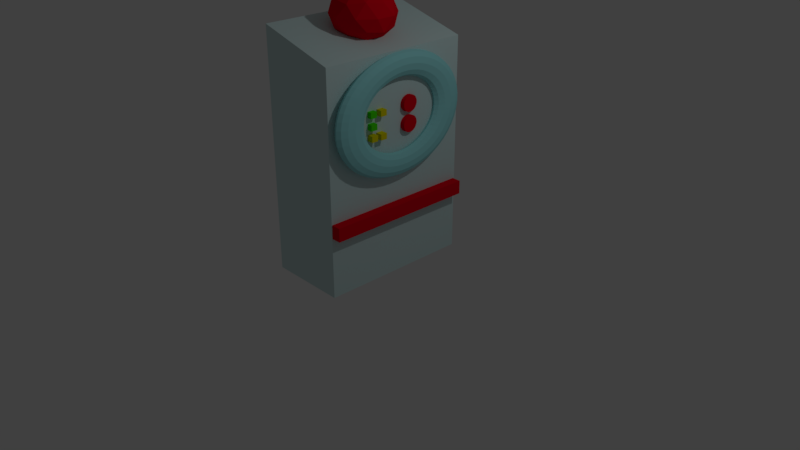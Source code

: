 # Source: ScienceTerminal.blend  (saved by Blender 2.78.0; exported with 4.5.12 LTS)
import bpy
from mathutils import Matrix  # noqa: F401  (used for matrix-valued properties, if any)

bpy.ops.wm.read_factory_settings(use_empty=True)
scene = bpy.context.scene
scene.name = 'Scene'

# ---- collections
col_collection_1 = bpy.data.collections.new('Collection 1'); scene.collection.children.link(col_collection_1)

# ---- materials (node trees are filled in below, after node groups)
mat_material = bpy.data.materials.new('Material')
mat_material.alpha_threshold = 0.0
mat_material.use_transparent_shadow = False
mat_material.roughness = 0.5
mat_material.line_color = (0.0, 0.0, 0.0, 1.0)
mat_steelbox = bpy.data.materials.new('SteelBox')
mat_steelbox.alpha_threshold = 0.0
mat_steelbox.use_transparent_shadow = False
mat_steelbox.diffuse_color = (0.6203, 0.8, 0.8, 1.0)
mat_steelbox.roughness = 0.5
mat_tech = bpy.data.materials.new('Tech')
mat_tech.alpha_threshold = 0.0
mat_tech.use_transparent_shadow = False
mat_tech.diffuse_color = (0.3232, 0.7771, 0.8, 1.0)
mat_tech.roughness = 0.5
mat_button1 = bpy.data.materials.new('Button1')
mat_button1.alpha_threshold = 0.0
mat_button1.use_transparent_shadow = False
mat_button1.diffuse_color = (0.06218, 0.8, 0.0, 1.0)
mat_button1.roughness = 0.5
mat_button2 = bpy.data.materials.new('Button2')
mat_button2.alpha_threshold = 0.0
mat_button2.use_transparent_shadow = False
mat_button2.diffuse_color = (0.8, 0.7042, 0.0, 1.0)
mat_button2.roughness = 0.5
mat_bulb = bpy.data.materials.new('Bulb')
mat_bulb.alpha_threshold = 0.0
mat_bulb.use_transparent_shadow = False
mat_bulb.diffuse_color = (0.8, 0.0, 0.01231, 1.0)
mat_bulb.roughness = 0.5

# ---- material node trees

# ---- world
world_world = bpy.data.worlds.new('World'); scene.world = world_world
world_world.color = (0.05088, 0.05088, 0.05088)
world_world.use_sun_shadow = False
world_world.sun_shadow_jitter_overblur = 0.0
world_world.cycles.sampling_method = 'MANUAL'

# ---- cameras
cam_camera = bpy.data.cameras.new('Camera')
cam_camera.clip_end = 100.0
cam_camera.lens = 35.0
cam_camera.sensor_width = 32.0
cam_camera.sensor_height = 18.0
cam_camera.ortho_scale = 7.314
cam_camera.dof.focus_distance = 0.0
cam_camera.dof.aperture_fstop = 128.0

# ---- lights
light_lamp = bpy.data.lights.new('Lamp', 'POINT')
light_lamp.transmission_factor = 0.0
light_lamp.cutoff_distance = 30.0
light_lamp.energy = 100.0
light_lamp.shadow_buffer_clip_start = 1.001
light_lamp.shadow_soft_size = 0.1
light_lamp.shadow_maximum_resolution = 0.006
light_lamp.use_absolute_resolution = True

# ---- meshes
me_cube = bpy.data.meshes.new('Cube')
me_cube.from_pydata([(1.094, 0.4241, -0.04194), (1.169, 0.4246, -0.0289), (1.226, 0.4021, 0.004982), (1.248, 0.3626, 0.05062), (1.231, 0.3166, 0.09579), (1.179, 0.2766, 0.1284), (1.105, 0.2532, 0.1397), (1.03, 0.2527, 0.1266), (0.9737, 0.2752, 0.09275), (0.951, 0.3147, 0.04711), (0.9681, 0.3607, 0.001942), (1.021, 0.4007, -0.03065), (1.083, 0.5355, -0.009478), (1.158, 0.533, 0.002695), (1.216, 0.5023, 0.0342), (1.24, 0.4517, 0.07659), (1.223, 0.3946, 0.1185), (1.172, 0.3464, 0.1487), (1.099, 0.32, 0.1591), (1.023, 0.3225, 0.147), (0.9658, 0.3532, 0.1155), (0.942, 0.4038, 0.07308), (0.9581, 0.4609, 0.03116), (1.01, 0.5091, 0.0009401), (1.072, 0.6376, 0.0302), (1.148, 0.6324, 0.04131), (1.206, 0.5943, 0.0699), (1.231, 0.5334, 0.1083), (1.216, 0.4661, 0.1463), (1.165, 0.4104, 0.1736), (1.092, 0.3813, 0.183), (1.017, 0.3865, 0.1718), (0.9585, 0.4247, 0.1432), (0.9336, 0.4856, 0.1048), (0.9486, 0.5529, 0.06687), (0.9994, 0.6085, 0.03955), (1.063, 0.7288, 0.07641), (1.139, 0.7212, 0.08628), (1.198, 0.6763, 0.1115), (1.223, 0.6063, 0.1453), (1.209, 0.5299, 0.1786), (1.159, 0.4676, 0.2026), (1.086, 0.436, 0.2107), (1.011, 0.4437, 0.2008), (0.9517, 0.4885, 0.1756), (0.9259, 0.5585, 0.1418), (0.9399, 0.6349, 0.1085), (0.99, 0.6973, 0.08452), (1.054, 0.8075, 0.1284), (1.13, 0.7977, 0.1368), (1.19, 0.7471, 0.1583), (1.216, 0.6693, 0.1869), (1.203, 0.585, 0.215), (1.154, 0.5169, 0.2351), (1.081, 0.4832, 0.2418), (1.005, 0.493, 0.2334), (0.9457, 0.5436, 0.212), (0.919, 0.6215, 0.1833), (0.9321, 0.7057, 0.1552), (0.9816, 0.7738, 0.1351), (1.047, 0.8723, 0.1852), (1.123, 0.8608, 0.1921), (1.183, 0.8055, 0.2094), (1.21, 0.7211, 0.2323), (1.198, 0.6304, 0.2548), (1.149, 0.5575, 0.2707), (1.077, 0.5221, 0.2759), (1.0, 0.5336, 0.269), (0.9404, 0.5889, 0.2517), (0.913, 0.6733, 0.2288), (0.9254, 0.764, 0.2063), (0.9743, 0.8369, 0.1904), (1.04, 0.9221, 0.2459), (1.117, 0.9093, 0.2512), (1.177, 0.8503, 0.264), (1.206, 0.761, 0.2809), (1.194, 0.6652, 0.2972), (1.145, 0.5887, 0.3088), (1.073, 0.552, 0.3123), (0.9965, 0.5648, 0.307), (0.9361, 0.6238, 0.2942), (0.908, 0.7131, 0.2773), (0.9198, 0.8089, 0.261), (0.9683, 0.8854, 0.2494), (1.036, 0.9561, 0.3094), (1.112, 0.9423, 0.313), (1.173, 0.8809, 0.3212), (1.202, 0.7881, 0.3317), (1.19, 0.689, 0.3417), (1.142, 0.61, 0.3486), (1.07, 0.5724, 0.3505), (0.9935, 0.5861, 0.3468), (0.9327, 0.6476, 0.3387), (0.9042, 0.7403, 0.3282), (0.9155, 0.8395, 0.3181), (0.9636, 0.9184, 0.3113), (1.032, 0.9737, 0.3747), (1.109, 0.9595, 0.3766), (1.17, 0.8967, 0.3799), (1.199, 0.8022, 0.3839), (1.188, 0.7013, 0.3874), (1.14, 0.6211, 0.3895), (1.068, 0.5829, 0.3896), (0.9914, 0.5971, 0.3878), (0.9304, 0.6599, 0.3844), (0.9015, 0.7544, 0.3804), (0.9125, 0.8553, 0.3769), (0.9604, 0.9355, 0.3748), (1.031, 0.9745, 0.4406), (1.107, 0.9603, 0.4407), (1.169, 0.8975, 0.4393), (1.198, 0.8029, 0.4367), (1.187, 0.7019, 0.4336), (1.139, 0.6216, 0.4308), (1.067, 0.5834, 0.4292), (0.9903, 0.5977, 0.4291), (0.9291, 0.6605, 0.4305), (0.9001, 0.7551, 0.4331), (0.9109, 0.8561, 0.4362), (0.9586, 0.9364, 0.439), (1.03, 0.9587, 0.5061), (1.107, 0.9448, 0.5044), (1.168, 0.8832, 0.4982), (1.197, 0.7902, 0.489), (1.187, 0.6908, 0.4794), (1.139, 0.6116, 0.4719), (1.067, 0.5739, 0.4685), (0.9901, 0.5877, 0.4701), (0.929, 0.6494, 0.4763), (0.8999, 0.7424, 0.4855), (0.9106, 0.8418, 0.4951), (0.9584, 0.9209, 0.5027), (1.032, 0.9263, 0.5699), (1.108, 0.9134, 0.5665), (1.169, 0.8541, 0.5556), (1.198, 0.7643, 0.5401), (1.188, 0.6682, 0.5241), (1.14, 0.5914, 0.5119), (1.068, 0.5545, 0.5068), (0.991, 0.5675, 0.5101), (0.9299, 0.6268, 0.521), (0.9009, 0.7165, 0.5366), (0.9118, 0.8127, 0.5526), (0.9597, 0.8895, 0.5648), (1.035, 0.8781, 0.631), (1.111, 0.8664, 0.626), (1.172, 0.8107, 0.6106), (1.201, 0.7257, 0.589), (1.19, 0.6344, 0.5669), (1.142, 0.5612, 0.5502), (1.069, 0.5256, 0.5434), (0.9928, 0.5372, 0.5484), (0.9319, 0.593, 0.5638), (0.9032, 0.6779, 0.5855), (0.9144, 0.7693, 0.6076), (0.9625, 0.8425, 0.6243), (1.039, 0.8148, 0.6884), (1.115, 0.8048, 0.6819), (1.176, 0.7537, 0.6623), (1.204, 0.6751, 0.6349), (1.193, 0.5901, 0.607), (1.144, 0.5215, 0.5862), (1.072, 0.4876, 0.5779), (0.9955, 0.4976, 0.5844), (0.935, 0.5487, 0.604), (0.9067, 0.6273, 0.6314), (0.9184, 0.7123, 0.6593), (0.9667, 0.7809, 0.6801), (1.045, 0.7375, 0.7411), (1.121, 0.7296, 0.7331), (1.181, 0.6841, 0.7097), (1.209, 0.6133, 0.677), (1.197, 0.536, 0.6439), (1.148, 0.473, 0.6192), (1.076, 0.4412, 0.6095), (0.9991, 0.4491, 0.6174), (0.939, 0.4946, 0.6409), (0.9114, 0.5654, 0.6735), (0.9236, 0.6427, 0.7067), (0.9724, 0.7057, 0.7314), (1.052, 0.6475, 0.7881), (1.128, 0.642, 0.7789), (1.188, 0.6031, 0.752), (1.215, 0.5413, 0.7147), (1.202, 0.473, 0.6768), (1.152, 0.4166, 0.6486), (1.08, 0.3872, 0.6377), (1.004, 0.3927, 0.6469), (0.944, 0.4316, 0.6738), (0.9171, 0.4935, 0.7111), (0.93, 0.5617, 0.749), (0.9793, 0.6181, 0.7772), (1.06, 0.5464, 0.8287), (1.136, 0.5436, 0.8184), (1.195, 0.5121, 0.7886), (1.221, 0.4604, 0.7471), (1.207, 0.4022, 0.7052), (1.158, 0.3532, 0.6741), (1.085, 0.3266, 0.6621), (1.009, 0.3293, 0.6723), (0.9498, 0.3608, 0.7022), (0.9237, 0.4126, 0.7436), (0.9375, 0.4707, 0.7855), (0.9874, 0.5197, 0.8167), (1.069, 0.4359, 0.8622), (1.145, 0.4361, 0.851), (1.204, 0.4127, 0.8187), (1.229, 0.372, 0.7739), (1.214, 0.3249, 0.7287), (1.163, 0.284, 0.6951), (1.09, 0.2602, 0.6821), (1.015, 0.2601, 0.6933), (0.9564, 0.2834, 0.7256), (0.9312, 0.3241, 0.7704), (0.9459, 0.3713, 0.8156), (0.9965, 0.4121, 0.8492), (1.08, 0.3178, 0.8879), (1.155, 0.3212, 0.8761), (1.213, 0.3064, 0.8419), (1.237, 0.2775, 0.7945), (1.221, 0.2422, 0.7467), (1.17, 0.21, 0.7112), (1.097, 0.1894, 0.6976), (1.021, 0.1861, 0.7095), (0.9636, 0.2008, 0.7437), (0.9394, 0.2297, 0.791), (0.9552, 0.265, 0.8388), (1.007, 0.2973, 0.8743), (1.091, 0.1943, 0.9056), (1.166, 0.201, 0.8932), (1.223, 0.1953, 0.8577), (1.246, 0.1787, 0.8086), (1.229, 0.1558, 0.759), (1.177, 0.1326, 0.7223), (1.103, 0.1153, 0.7082), (1.028, 0.1087, 0.7205), (0.9713, 0.1144, 0.756), (0.9482, 0.1309, 0.8051), (0.9651, 0.1539, 0.8547), (1.017, 0.1771, 0.8915), (1.102, 0.06741, 0.9147), (1.177, 0.07747, 0.9022), (1.233, 0.08106, 0.866), (1.255, 0.0772, 0.816), (1.237, 0.06694, 0.7655), (1.184, 0.05302, 0.728), (1.11, 0.03917, 0.7137), (1.035, 0.02911, 0.7263), (0.9794, 0.02553, 0.7624), (0.9575, 0.02938, 0.8125), (0.9754, 0.03965, 0.863), (1.028, 0.05357, 0.9004), (1.114, -0.0607, 0.9153), (1.189, -0.0472, 0.9027), (1.244, -0.03424, 0.8665), (1.264, -0.02529, 0.8164), (1.245, -0.02274, 0.7659), (1.191, -0.02728, 0.7284), (1.117, -0.03769, 0.714), (1.043, -0.05119, 0.7266), (0.9877, -0.06415, 0.7628), (0.967, -0.0731, 0.8129), (0.9861, -0.07565, 0.8635), (1.04, -0.07111, 0.901), (1.126, -0.1878, 0.9073), (1.2, -0.1709, 0.8949), (1.255, -0.1487, 0.8593), (1.274, -0.127, 0.81), (1.254, -0.1117, 0.7603), (1.199, -0.107, 0.7234), (1.124, -0.114, 0.7092), (1.05, -0.1309, 0.7216), (0.9961, -0.1531, 0.7572), (0.9765, -0.1748, 0.8065), (0.9969, -0.1901, 0.8563), (1.052, -0.1948, 0.8932), (1.138, -0.3118, 0.8908), (1.212, -0.2916, 0.8788), (1.265, -0.2602, 0.8444), (1.284, -0.2262, 0.7968), (1.262, -0.1985, 0.7487), (1.206, -0.1847, 0.713), (1.132, -0.1883, 0.6993), (1.058, -0.2086, 0.7113), (1.004, -0.2399, 0.7457), (0.9861, -0.274, 0.7933), (1.008, -0.3016, 0.8414), (1.063, -0.3155, 0.8771), (1.15, -0.4305, 0.8661), (1.223, -0.4071, 0.8548), (1.276, -0.367, 0.8222), (1.293, -0.3211, 0.7771), (1.27, -0.2816, 0.7314), (1.214, -0.2591, 0.6975), (1.139, -0.2596, 0.6845), (1.065, -0.283, 0.6958), (1.013, -0.323, 0.7284), (0.9954, -0.3689, 0.7735), (1.018, -0.4085, 0.8192), (1.075, -0.431, 0.8531), (1.161, -0.5419, 0.8336), (1.234, -0.5155, 0.8232), (1.286, -0.4673, 0.793), (1.302, -0.4102, 0.7511), (1.278, -0.3595, 0.7087), (1.221, -0.3289, 0.6772), (1.145, -0.3264, 0.665), (1.072, -0.3528, 0.6754), (1.02, -0.401, 0.7057), (1.004, -0.458, 0.7476), (1.028, -0.5087, 0.79), (1.085, -0.5394, 0.8215), (1.171, -0.644, 0.794), (1.244, -0.6149, 0.7846), (1.295, -0.5592, 0.7573), (1.31, -0.4919, 0.7193), (1.285, -0.4311, 0.6809), (1.227, -0.3929, 0.6523), (1.152, -0.3877, 0.6412), (1.079, -0.4168, 0.6506), (1.028, -0.4725, 0.6779), (1.013, -0.5398, 0.7158), (1.038, -0.6006, 0.7543), (1.096, -0.6388, 0.7829), (1.181, -0.7352, 0.7478), (1.254, -0.7036, 0.7396), (1.304, -0.6413, 0.7157), (1.318, -0.5649, 0.6824), (1.292, -0.4949, 0.6486), (1.233, -0.4501, 0.6234), (1.157, -0.4424, 0.6135), (1.085, -0.474, 0.6216), (1.034, -0.5363, 0.6455), (1.02, -0.6127, 0.6789), (1.046, -0.6827, 0.7127), (1.105, -0.7275, 0.7379), (1.19, -0.8139, 0.6958), (1.262, -0.7802, 0.6891), (1.312, -0.7121, 0.669), (1.325, -0.6278, 0.6408), (1.298, -0.55, 0.6122), (1.239, -0.4994, 0.5908), (1.163, -0.4896, 0.5823), (1.09, -0.5233, 0.589), (1.041, -0.5914, 0.6092), (1.027, -0.6756, 0.6373), (1.054, -0.7535, 0.6659), (1.114, -0.8041, 0.6873), (1.197, -0.8787, 0.639), (1.27, -0.8433, 0.6338), (1.318, -0.7704, 0.6178), (1.331, -0.6797, 0.5954), (1.303, -0.5953, 0.5724), (1.243, -0.54, 0.5552), (1.167, -0.5285, 0.5482), (1.095, -0.5639, 0.5534), (1.046, -0.6367, 0.5694), (1.033, -0.7275, 0.5919), (1.061, -0.8118, 0.6148), (1.121, -0.8672, 0.632), (1.203, -0.9285, 0.5783), (1.276, -0.8917, 0.5747), (1.324, -0.8153, 0.5632), (1.336, -0.7195, 0.5468), (1.308, -0.6302, 0.53), (1.247, -0.5712, 0.5171), (1.171, -0.5584, 0.5118), (1.099, -0.5951, 0.5154), (1.05, -0.6716, 0.5269), (1.038, -0.7673, 0.5433), (1.066, -0.8567, 0.5602), (1.127, -0.9156, 0.573), (1.208, -0.9625, 0.5148), (1.28, -0.9248, 0.5129), (1.328, -0.8458, 0.506), (1.34, -0.7467, 0.496), (1.311, -0.654, 0.4855), (1.25, -0.5925, 0.4773), (1.174, -0.5788, 0.4737), (1.102, -0.6164, 0.4756), (1.053, -0.6954, 0.4824), (1.042, -0.7945, 0.4925), (1.071, -0.8872, 0.503), (1.132, -0.9487, 0.5111), (1.212, -0.98, 0.4495), (1.284, -0.9419, 0.4494), (1.331, -0.8617, 0.4473), (1.342, -0.7608, 0.4438), (1.313, -0.6663, 0.4398), (1.252, -0.6035, 0.4364), (1.176, -0.5893, 0.4345), (1.104, -0.6274, 0.4346), (1.056, -0.7077, 0.4367), (1.045, -0.8086, 0.4402), (1.074, -0.9031, 0.4442), (1.135, -0.9658, 0.4476), (1.213, -0.9809, 0.3836), (1.285, -0.9427, 0.3852), (1.333, -0.8624, 0.3879), (1.344, -0.7614, 0.391), (1.315, -0.6669, 0.3936), (1.254, -0.6041, 0.3951), (1.177, -0.5898, 0.395), (1.105, -0.628, 0.3933), (1.057, -0.7083, 0.3906), (1.046, -0.8093, 0.3875), (1.075, -0.9038, 0.3849), (1.136, -0.9667, 0.3834), (1.214, -0.965, 0.3181), (1.285, -0.9273, 0.3215), (1.333, -0.8481, 0.329), (1.344, -0.7488, 0.3387), (1.315, -0.6558, 0.3478), (1.254, -0.5941, 0.3541), (1.177, -0.5803, 0.3557), (1.105, -0.618, 0.3523), (1.057, -0.6972, 0.3448), (1.046, -0.7966, 0.3351), (1.076, -0.8895, 0.326), (1.137, -0.9512, 0.3197), (1.212, -0.9327, 0.2543), (1.284, -0.8958, 0.2594), (1.332, -0.819, 0.2716), (1.343, -0.7229, 0.2876), (1.314, -0.6331, 0.3031), (1.253, -0.5738, 0.314), (1.176, -0.5609, 0.3174), (1.104, -0.5978, 0.3123), (1.056, -0.6745, 0.3001), (1.045, -0.7707, 0.2841), (1.074, -0.8605, 0.2685), (1.135, -0.9197, 0.2576), (1.209, -0.8845, 0.1931), (1.281, -0.8489, 0.1999), (1.329, -0.7756, 0.2166), (1.341, -0.6843, 0.2387), (1.312, -0.5994, 0.2603), (1.251, -0.5436, 0.2757), (1.174, -0.532, 0.2807), (1.102, -0.5675, 0.274), (1.054, -0.6408, 0.2573), (1.043, -0.7321, 0.2352), (1.072, -0.817, 0.2135), (1.133, -0.8728, 0.1981), (1.205, -0.8212, 0.1357), (1.277, -0.7873, 0.144), (1.325, -0.7187, 0.1649), (1.337, -0.6337, 0.1928), (1.309, -0.5551, 0.2202), (1.248, -0.5039, 0.2398), (1.172, -0.494, 0.2463), (1.1, -0.5278, 0.238), (1.051, -0.5965, 0.2171), (1.04, -0.6815, 0.1893), (1.068, -0.7601, 0.1619), (1.128, -0.8112, 0.1423), (1.199, -0.7438, 0.08309), (1.271, -0.712, 0.09278), (1.32, -0.6491, 0.1175), (1.332, -0.5718, 0.1506), (1.305, -0.5009, 0.1833), (1.245, -0.4555, 0.2067), (1.168, -0.4476, 0.2147), (1.096, -0.4794, 0.205), (1.047, -0.5424, 0.1803), (1.035, -0.6196, 0.1471), (1.063, -0.6905, 0.1145), (1.123, -0.736, 0.09103), (1.192, -0.6539, 0.03606), (1.265, -0.6245, 0.04701), (1.314, -0.5681, 0.07518), (1.327, -0.4998, 0.113), (1.3, -0.438, 0.1504), (1.24, -0.3991, 0.1773), (1.164, -0.3936, 0.1865), (1.092, -0.423, 0.1755), (1.042, -0.4794, 0.1473), (1.029, -0.5476, 0.1095), (1.056, -0.6095, 0.07214), (1.116, -0.6484, 0.04526), (1.184, -0.5528, -0.004539), (1.256, -0.5261, 0.007501), (1.306, -0.4771, 0.03864), (1.32, -0.4189, 0.08054), (1.294, -0.3672, 0.122), (1.235, -0.3357, 0.1518), (1.159, -0.3329, 0.1621), (1.086, -0.3596, 0.1501), (1.036, -0.4086, 0.1189), (1.023, -0.4667, 0.07703), (1.049, -0.5185, 0.0356), (1.108, -0.55, 0.005747), (1.174, -0.4422, -0.03801), (1.247, -0.4185, -0.02507), (1.298, -0.3776, 0.00852), (1.313, -0.3305, 0.05376), (1.287, -0.2898, 0.09854), (1.229, -0.2664, 0.1308), (1.153, -0.2666, 0.142), (1.08, -0.2903, 0.1291), (1.03, -0.3312, 0.0955), (1.015, -0.3783, 0.05025), (1.04, -0.419, 0.005481), (1.099, -0.4424, -0.02683), (1.164, -0.3242, -0.06378), (1.237, -0.3037, -0.05015), (1.289, -0.2714, -0.01467), (1.304, -0.2361, 0.03315), (1.28, -0.2072, 0.0805), (1.223, -0.1924, 0.1147), (1.147, -0.1958, 0.1266), (1.074, -0.2164, 0.1129), (1.023, -0.2486, 0.07746), (1.007, -0.2839, 0.02964), (1.031, -0.3128, -0.01771), (1.089, -0.3276, -0.0519), (1.153, -0.2007, -0.0814), (1.227, -0.1834, -0.0673), (1.279, -0.1602, -0.03053), (1.296, -0.1373, 0.01905), (1.273, -0.1207, 0.06816), (1.216, -0.115, 0.1036), (1.141, -0.1217, 0.116), (1.067, -0.1389, 0.1019), (1.015, -0.1621, 0.06512), (0.9981, -0.1851, 0.01554), (1.021, -0.2016, -0.03357), (1.078, -0.2073, -0.06906), (1.142, -0.07378, -0.09058), (1.215, -0.05994, -0.07624), (1.268, -0.04602, -0.0388), (1.286, -0.03576, 0.0117), (1.265, -0.0319, 0.06173), (1.209, -0.03548, 0.09789), (1.134, -0.04554, 0.1105), (1.06, -0.05939, 0.09614), (1.007, -0.07331, 0.0587), (0.9889, -0.08357, 0.008194), (1.011, -0.08743, -0.04184), (1.067, -0.08384, -0.07799), (1.13, 0.05433, -0.09117), (1.204, 0.06474, -0.0768), (1.258, 0.06928, -0.03932), (1.277, 0.06673, 0.01124), (1.256, 0.05778, 0.06133), (1.201, 0.04482, 0.09753), (1.127, 0.03132, 0.1101), (1.052, 0.02091, 0.09577), (0.9986, 0.01637, 0.05829), (0.9794, 0.01892, 0.007729), (1.0, 0.02787, -0.04236), (1.055, 0.04083, -0.07856), (1.118, 0.1815, -0.08314), (1.192, 0.1885, -0.06899), (1.247, 0.1837, -0.03209), (1.267, 0.1684, 0.01766), (1.248, 0.1468, 0.06695), (1.194, 0.1245, 0.1026), (1.119, 0.1076, 0.115), (1.045, 0.1006, 0.1008), (0.9902, 0.1054, 0.06391), (0.9698, 0.1206, 0.01415), (0.9893, 0.1423, -0.03513), (1.043, 0.1646, -0.07074), (1.106, 0.3054, -0.06663), (1.181, 0.3091, -0.05293), (1.236, 0.2953, -0.01724), (1.258, 0.2676, 0.03086), (1.239, 0.2335, 0.0785), (1.186, 0.2022, 0.1129), (1.112, 0.182, 0.1249), (1.037, 0.1783, 0.1111), (0.9818, 0.1921, 0.07546), (0.9603, 0.2198, 0.02735), (0.9786, 0.2539, -0.02028), (1.032, 0.2852, -0.05468), (1.0, 1.0, -1.0), (1.0, -1.0, -1.0), (-1.0, -1.0, -1.0), (-1.0, 1.0, -1.0), (1.0, 1.0, 0.9144), (1.0, -1.0, 0.9144), (-1.0, -1.0, 1.108), (-1.0, 1.0, 1.108), (0.9443, -0.4353, 0.4415), (0.9443, -0.4353, 0.4917), (0.9443, -0.3483, 0.4415), (0.9443, -0.3483, 0.4917), (1.113, -0.4353, 0.4415), (1.113, -0.4353, 0.4917), (1.113, -0.3483, 0.4415), (1.113, -0.3483, 0.4917), (0.9535, -0.4343, 0.3429), (0.9535, -0.4343, 0.3931), (0.9535, -0.3474, 0.3429), (0.9535, -0.3474, 0.3931), (1.123, -0.4343, 0.3429), (1.123, -0.4343, 0.3931), (1.123, -0.3474, 0.3429), (1.123, -0.3474, 0.3931), (0.9802, -0.4362, 0.2526), (0.9802, -0.4362, 0.3028), (0.9802, -0.3492, 0.2526), (0.9802, -0.3492, 0.3028), (1.149, -0.4362, 0.2526), (1.149, -0.4362, 0.3028), (1.149, -0.3492, 0.2526), (1.149, -0.3492, 0.3028), (0.9961, -0.3093, 0.2515), (0.9961, -0.3093, 0.3017), (0.9961, -0.2223, 0.2515), (0.9961, -0.2223, 0.3017), (1.165, -0.3093, 0.2515), (1.165, -0.3093, 0.3017), (1.165, -0.2223, 0.2515), (1.165, -0.2223, 0.3017), (0.9765, -0.3003, 0.4409), (0.9765, -0.3003, 0.4911), (0.9765, -0.2134, 0.4409), (0.9765, -0.2134, 0.4911), (1.146, -0.3003, 0.4409), (1.146, -0.3003, 0.4911), (1.146, -0.2134, 0.4409), (1.146, -0.2134, 0.4911), (0.02201, -0.03345, 0.9249), (0.5909, -0.2422, 1.051), (-0.1953, -0.3712, 1.051), (-0.6812, -0.03345, 1.051), (-0.1953, 0.3043, 1.051), (0.5909, 0.1753, 1.051), (0.2393, -0.3712, 1.255), (-0.5469, -0.2422, 1.255), (-0.5469, 0.1753, 1.255), (0.2393, 0.3043, 1.255), (0.7252, -0.03345, 1.255), (0.02201, -0.03345, 1.382), (-0.1057, -0.2319, 0.959), (0.3564, -0.1561, 0.959), (0.2287, -0.3546, 1.033), (0.6908, -0.03345, 1.033), (0.3564, 0.08923, 0.959), (-0.3913, -0.03345, 0.959), (-0.519, -0.2319, 1.033), (-0.1057, 0.165, 0.959), (-0.519, 0.1651, 1.033), (0.2287, 0.2877, 1.033), (0.7697, -0.1561, 1.153), (0.7697, 0.08923, 1.153), (0.02201, -0.4304, 1.153), (0.4841, -0.3546, 1.153), (-0.7257, -0.1561, 1.153), (-0.4401, -0.3546, 1.153), (-0.4401, 0.2877, 1.153), (-0.7257, 0.08923, 1.153), (0.4841, 0.2877, 1.153), (0.02201, 0.3635, 1.153), (0.5631, -0.2319, 1.273), (-0.1847, -0.3546, 1.273), (-0.6468, -0.03345, 1.273), (-0.1847, 0.2877, 1.273), (0.5631, 0.1651, 1.273), (0.1497, -0.2319, 1.347), (0.4353, -0.03345, 1.347), (-0.3124, -0.1561, 1.347), (-0.3124, 0.08923, 1.347), (0.1497, 0.165, 1.347), (1.088, 0.1828, 0.4003), (0.9439, 0.176, 0.4003), (0.9478, 0.1744, 0.2316), (1.092, 0.1813, 0.2316), (0.9517, 0.1528, 0.2329), (1.096, 0.1597, 0.2329), (0.9555, 0.132, 0.2369), (1.099, 0.1389, 0.2369), (0.959, 0.1129, 0.2434), (1.103, 0.1197, 0.2434), (0.962, 0.09606, 0.2521), (1.106, 0.1029, 0.2521), (0.9645, 0.08228, 0.2628), (1.108, 0.08915, 0.2628), (0.9663, 0.07204, 0.2749), (1.11, 0.07891, 0.2749), (0.9675, 0.06573, 0.2881), (1.111, 0.0726, 0.2881), (0.9679, 0.0636, 0.3017), (1.112, 0.07047, 0.3018), (0.9675, 0.06573, 0.3154), (1.111, 0.0726, 0.3154), (0.9663, 0.07204, 0.3286), (1.11, 0.07891, 0.3286), (0.9645, 0.08228, 0.3407), (1.108, 0.08915, 0.3407), (0.962, 0.09606, 0.3514), (1.106, 0.1029, 0.3514), (0.959, 0.1129, 0.3601), (1.103, 0.1197, 0.3601), (0.9555, 0.132, 0.3666), (1.099, 0.1389, 0.3666), (0.9517, 0.1528, 0.3706), (1.096, 0.1597, 0.3706), (0.9478, 0.1744, 0.3719), (1.092, 0.1813, 0.3719), (0.9439, 0.1961, 0.3706), (1.088, 0.2029, 0.3706), (0.9401, 0.2168, 0.3666), (1.084, 0.2237, 0.3666), (0.9367, 0.236, 0.3601), (1.081, 0.2429, 0.3601), (0.9336, 0.2528, 0.3514), (1.077, 0.2597, 0.3514), (0.9312, 0.2666, 0.3407), (1.075, 0.2735, 0.3407), (0.9293, 0.2768, 0.3286), (1.073, 0.2837, 0.3286), (0.9282, 0.2831, 0.3154), (1.072, 0.29, 0.3154), (0.9278, 0.2853, 0.3017), (1.072, 0.2921, 0.3018), (0.9282, 0.2831, 0.2881), (1.072, 0.29, 0.2881), (0.9293, 0.2768, 0.2749), (1.073, 0.2837, 0.2749), (0.9312, 0.2666, 0.2628), (1.075, 0.2735, 0.2628), (0.9336, 0.2528, 0.2521), (1.077, 0.2597, 0.2521), (0.9367, 0.236, 0.2434), (1.081, 0.2429, 0.2434), (0.9402, 0.2168, 0.2369), (1.084, 0.2237, 0.2369), (0.9439, 0.1961, 0.2329), (1.088, 0.2029, 0.2329), (0.9478, 0.1543, 0.4016), (1.092, 0.1612, 0.4016), (0.9516, 0.1335, 0.4056), (1.095, 0.1404, 0.4056), (0.9551, 0.1144, 0.4121), (1.099, 0.1213, 0.4121), (0.9581, 0.09759, 0.4208), (1.102, 0.1045, 0.4208), (0.9606, 0.0838, 0.4314), (1.104, 0.09067, 0.4314), (0.9624, 0.07356, 0.4436), (1.106, 0.08043, 0.4436), (0.9636, 0.06725, 0.4567), (1.107, 0.07412, 0.4567), (0.964, 0.06512, 0.4704), (1.108, 0.07199, 0.4704), (0.9636, 0.06725, 0.4841), (1.107, 0.07412, 0.4841), (0.9624, 0.07356, 0.4973), (1.106, 0.08043, 0.4973), (0.9606, 0.0838, 0.5094), (1.104, 0.09067, 0.5094), (0.9581, 0.09758, 0.52), (1.102, 0.1045, 0.52), (0.955, 0.1144, 0.5288), (1.099, 0.1213, 0.5288), (0.9516, 0.1335, 0.5352), (1.095, 0.1404, 0.5352), (0.9478, 0.1543, 0.5392), (1.092, 0.1612, 0.5392), (0.9439, 0.176, 0.5406), (1.088, 0.1828, 0.5406), (0.94, 0.1976, 0.5392), (1.084, 0.2044, 0.5392), (0.9362, 0.2184, 0.5352), (1.08, 0.2252, 0.5352), (0.9328, 0.2375, 0.5288), (1.077, 0.2444, 0.5288), (0.9297, 0.2543, 0.52), (1.074, 0.2612, 0.52), (0.9272, 0.2681, 0.5094), (1.071, 0.275, 0.5094), (0.9254, 0.2783, 0.4973), (1.069, 0.2852, 0.4973), (0.9242, 0.2847, 0.4841), (1.068, 0.2915, 0.4841), (0.9239, 0.2868, 0.4704), (1.068, 0.2937, 0.4704), (0.9243, 0.2847, 0.4567), (1.068, 0.2915, 0.4567), (0.9254, 0.2783, 0.4436), (1.069, 0.2852, 0.4436), (0.9272, 0.2681, 0.4314), (1.071, 0.275, 0.4314), (0.9297, 0.2543, 0.4208), (1.074, 0.2612, 0.4208), (0.9328, 0.2375, 0.4121), (1.077, 0.2444, 0.4121), (0.9362, 0.2184, 0.4056), (1.08, 0.2252, 0.4056), (0.94, 0.1976, 0.4016), (1.084, 0.2044, 0.4016), (0.965, -0.9936, -0.4635), (0.965, -0.9936, -0.3442), (0.965, 0.9791, -0.4635), (0.965, 0.9791, -0.3442), (1.236, -0.9936, -0.4635), (1.236, -0.9936, -0.3442), (1.236, 0.9791, -0.4635), (1.236, 0.9791, -0.3442)], [], [(0, 12, 13, 1), (1, 13, 14, 2), (2, 14, 15, 3), (3, 15, 16, 4), (4, 16, 17, 5), (5, 17, 18, 6), (6, 18, 19, 7), (7, 19, 20, 8), (8, 20, 21, 9), (9, 21, 22, 10), (10, 22, 23, 11), (0, 11, 23, 12), (12, 24, 25, 13), (13, 25, 26, 14), (14, 26, 27, 15), (15, 27, 28, 16), (16, 28, 29, 17), (17, 29, 30, 18), (18, 30, 31, 19), (19, 31, 32, 20), (20, 32, 33, 21), (21, 33, 34, 22), (22, 34, 35, 23), (23, 35, 24, 12), (24, 36, 37, 25), (25, 37, 38, 26), (26, 38, 39, 27), (27, 39, 40, 28), (28, 40, 41, 29), (29, 41, 42, 30), (30, 42, 43, 31), (31, 43, 44, 32), (32, 44, 45, 33), (33, 45, 46, 34), (34, 46, 47, 35), (35, 47, 36, 24), (36, 48, 49, 37), (37, 49, 50, 38), (38, 50, 51, 39), (39, 51, 52, 40), (40, 52, 53, 41), (41, 53, 54, 42), (42, 54, 55, 43), (43, 55, 56, 44), (44, 56, 57, 45), (45, 57, 58, 46), (46, 58, 59, 47), (47, 59, 48, 36), (48, 60, 61, 49), (49, 61, 62, 50), (50, 62, 63, 51), (51, 63, 64, 52), (52, 64, 65, 53), (53, 65, 66, 54), (54, 66, 67, 55), (55, 67, 68, 56), (56, 68, 69, 57), (57, 69, 70, 58), (58, 70, 71, 59), (59, 71, 60, 48), (60, 72, 73, 61), (61, 73, 74, 62), (62, 74, 75, 63), (63, 75, 76, 64), (64, 76, 77, 65), (65, 77, 78, 66), (66, 78, 79, 67), (67, 79, 80, 68), (68, 80, 81, 69), (69, 81, 82, 70), (70, 82, 83, 71), (71, 83, 72, 60), (72, 84, 85, 73), (73, 85, 86, 74), (74, 86, 87, 75), (75, 87, 88, 76), (76, 88, 89, 77), (77, 89, 90, 78), (78, 90, 91, 79), (79, 91, 92, 80), (80, 92, 93, 81), (81, 93, 94, 82), (82, 94, 95, 83), (83, 95, 84, 72), (84, 96, 97, 85), (85, 97, 98, 86), (86, 98, 99, 87), (87, 99, 100, 88), (88, 100, 101, 89), (89, 101, 102, 90), (90, 102, 103, 91), (91, 103, 104, 92), (92, 104, 105, 93), (93, 105, 106, 94), (94, 106, 107, 95), (95, 107, 96, 84), (96, 108, 109, 97), (97, 109, 110, 98), (98, 110, 111, 99), (99, 111, 112, 100), (100, 112, 113, 101), (101, 113, 114, 102), (102, 114, 115, 103), (103, 115, 116, 104), (104, 116, 117, 105), (105, 117, 118, 106), (106, 118, 119, 107), (107, 119, 108, 96), (108, 120, 121, 109), (109, 121, 122, 110), (110, 122, 123, 111), (111, 123, 124, 112), (112, 124, 125, 113), (113, 125, 126, 114), (114, 126, 127, 115), (115, 127, 128, 116), (116, 128, 129, 117), (117, 129, 130, 118), (118, 130, 131, 119), (119, 131, 120, 108), (120, 132, 133, 121), (121, 133, 134, 122), (122, 134, 135, 123), (123, 135, 136, 124), (124, 136, 137, 125), (125, 137, 138, 126), (126, 138, 139, 127), (127, 139, 140, 128), (128, 140, 141, 129), (129, 141, 142, 130), (130, 142, 143, 131), (131, 143, 132, 120), (132, 144, 145, 133), (133, 145, 146, 134), (134, 146, 147, 135), (135, 147, 148, 136), (136, 148, 149, 137), (137, 149, 150, 138), (138, 150, 151, 139), (139, 151, 152, 140), (140, 152, 153, 141), (141, 153, 154, 142), (142, 154, 155, 143), (143, 155, 144, 132), (144, 156, 157, 145), (145, 157, 158, 146), (146, 158, 159, 147), (147, 159, 160, 148), (148, 160, 161, 149), (149, 161, 162, 150), (150, 162, 163, 151), (151, 163, 164, 152), (152, 164, 165, 153), (153, 165, 166, 154), (154, 166, 167, 155), (155, 167, 156, 144), (156, 168, 169, 157), (157, 169, 170, 158), (158, 170, 171, 159), (159, 171, 172, 160), (160, 172, 173, 161), (161, 173, 174, 162), (162, 174, 175, 163), (163, 175, 176, 164), (164, 176, 177, 165), (165, 177, 178, 166), (166, 178, 179, 167), (167, 179, 168, 156), (168, 180, 181, 169), (169, 181, 182, 170), (170, 182, 183, 171), (171, 183, 184, 172), (172, 184, 185, 173), (173, 185, 186, 174), (174, 186, 187, 175), (175, 187, 188, 176), (176, 188, 189, 177), (177, 189, 190, 178), (178, 190, 191, 179), (179, 191, 180, 168), (180, 192, 193, 181), (181, 193, 194, 182), (182, 194, 195, 183), (183, 195, 196, 184), (184, 196, 197, 185), (185, 197, 198, 186), (186, 198, 199, 187), (187, 199, 200, 188), (188, 200, 201, 189), (189, 201, 202, 190), (190, 202, 203, 191), (191, 203, 192, 180), (192, 204, 205, 193), (193, 205, 206, 194), (194, 206, 207, 195), (195, 207, 208, 196), (196, 208, 209, 197), (197, 209, 210, 198), (198, 210, 211, 199), (199, 211, 212, 200), (200, 212, 213, 201), (201, 213, 214, 202), (202, 214, 215, 203), (203, 215, 204, 192), (204, 216, 217, 205), (205, 217, 218, 206), (206, 218, 219, 207), (207, 219, 220, 208), (208, 220, 221, 209), (209, 221, 222, 210), (210, 222, 223, 211), (211, 223, 224, 212), (212, 224, 225, 213), (213, 225, 226, 214), (214, 226, 227, 215), (215, 227, 216, 204), (216, 228, 229, 217), (217, 229, 230, 218), (218, 230, 231, 219), (219, 231, 232, 220), (220, 232, 233, 221), (221, 233, 234, 222), (222, 234, 235, 223), (223, 235, 236, 224), (224, 236, 237, 225), (225, 237, 238, 226), (226, 238, 239, 227), (227, 239, 228, 216), (228, 240, 241, 229), (229, 241, 242, 230), (230, 242, 243, 231), (231, 243, 244, 232), (232, 244, 245, 233), (233, 245, 246, 234), (234, 246, 247, 235), (235, 247, 248, 236), (236, 248, 249, 237), (237, 249, 250, 238), (238, 250, 251, 239), (239, 251, 240, 228), (240, 252, 253, 241), (241, 253, 254, 242), (242, 254, 255, 243), (243, 255, 256, 244), (244, 256, 257, 245), (245, 257, 258, 246), (246, 258, 259, 247), (247, 259, 260, 248), (248, 260, 261, 249), (249, 261, 262, 250), (250, 262, 263, 251), (251, 263, 252, 240), (252, 264, 265, 253), (253, 265, 266, 254), (254, 266, 267, 255), (255, 267, 268, 256), (256, 268, 269, 257), (257, 269, 270, 258), (258, 270, 271, 259), (259, 271, 272, 260), (260, 272, 273, 261), (261, 273, 274, 262), (262, 274, 275, 263), (263, 275, 264, 252), (264, 276, 277, 265), (265, 277, 278, 266), (266, 278, 279, 267), (267, 279, 280, 268), (268, 280, 281, 269), (269, 281, 282, 270), (270, 282, 283, 271), (271, 283, 284, 272), (272, 284, 285, 273), (273, 285, 286, 274), (274, 286, 287, 275), (275, 287, 276, 264), (276, 288, 289, 277), (277, 289, 290, 278), (278, 290, 291, 279), (279, 291, 292, 280), (280, 292, 293, 281), (281, 293, 294, 282), (282, 294, 295, 283), (283, 295, 296, 284), (284, 296, 297, 285), (285, 297, 298, 286), (286, 298, 299, 287), (287, 299, 288, 276), (288, 300, 301, 289), (289, 301, 302, 290), (290, 302, 303, 291), (291, 303, 304, 292), (292, 304, 305, 293), (293, 305, 306, 294), (294, 306, 307, 295), (295, 307, 308, 296), (296, 308, 309, 297), (297, 309, 310, 298), (298, 310, 311, 299), (299, 311, 300, 288), (300, 312, 313, 301), (301, 313, 314, 302), (302, 314, 315, 303), (303, 315, 316, 304), (304, 316, 317, 305), (305, 317, 318, 306), (306, 318, 319, 307), (307, 319, 320, 308), (308, 320, 321, 309), (309, 321, 322, 310), (310, 322, 323, 311), (311, 323, 312, 300), (312, 324, 325, 313), (313, 325, 326, 314), (314, 326, 327, 315), (315, 327, 328, 316), (316, 328, 329, 317), (317, 329, 330, 318), (318, 330, 331, 319), (319, 331, 332, 320), (320, 332, 333, 321), (321, 333, 334, 322), (322, 334, 335, 323), (323, 335, 324, 312), (324, 336, 337, 325), (325, 337, 338, 326), (326, 338, 339, 327), (327, 339, 340, 328), (328, 340, 341, 329), (329, 341, 342, 330), (330, 342, 343, 331), (331, 343, 344, 332), (332, 344, 345, 333), (333, 345, 346, 334), (334, 346, 347, 335), (335, 347, 336, 324), (336, 348, 349, 337), (337, 349, 350, 338), (338, 350, 351, 339), (339, 351, 352, 340), (340, 352, 353, 341), (341, 353, 354, 342), (342, 354, 355, 343), (343, 355, 356, 344), (344, 356, 357, 345), (345, 357, 358, 346), (346, 358, 359, 347), (347, 359, 348, 336), (348, 360, 361, 349), (349, 361, 362, 350), (350, 362, 363, 351), (351, 363, 364, 352), (352, 364, 365, 353), (353, 365, 366, 354), (354, 366, 367, 355), (355, 367, 368, 356), (356, 368, 369, 357), (357, 369, 370, 358), (358, 370, 371, 359), (359, 371, 360, 348), (360, 372, 373, 361), (361, 373, 374, 362), (362, 374, 375, 363), (363, 375, 376, 364), (364, 376, 377, 365), (365, 377, 378, 366), (366, 378, 379, 367), (367, 379, 380, 368), (368, 380, 381, 369), (369, 381, 382, 370), (370, 382, 383, 371), (371, 383, 372, 360), (372, 384, 385, 373), (373, 385, 386, 374), (374, 386, 387, 375), (375, 387, 388, 376), (376, 388, 389, 377), (377, 389, 390, 378), (378, 390, 391, 379), (379, 391, 392, 380), (380, 392, 393, 381), (381, 393, 394, 382), (382, 394, 395, 383), (383, 395, 384, 372), (384, 396, 397, 385), (385, 397, 398, 386), (386, 398, 399, 387), (387, 399, 400, 388), (388, 400, 401, 389), (389, 401, 402, 390), (390, 402, 403, 391), (391, 403, 404, 392), (392, 404, 405, 393), (393, 405, 406, 394), (394, 406, 407, 395), (395, 407, 396, 384), (396, 408, 409, 397), (397, 409, 410, 398), (398, 410, 411, 399), (399, 411, 412, 400), (400, 412, 413, 401), (401, 413, 414, 402), (402, 414, 415, 403), (403, 415, 416, 404), (404, 416, 417, 405), (405, 417, 418, 406), (406, 418, 419, 407), (407, 419, 408, 396), (408, 420, 421, 409), (409, 421, 422, 410), (410, 422, 423, 411), (411, 423, 424, 412), (412, 424, 425, 413), (413, 425, 426, 414), (414, 426, 427, 415), (415, 427, 428, 416), (416, 428, 429, 417), (417, 429, 430, 418), (418, 430, 431, 419), (419, 431, 420, 408), (420, 432, 433, 421), (421, 433, 434, 422), (422, 434, 435, 423), (423, 435, 436, 424), (424, 436, 437, 425), (425, 437, 438, 426), (426, 438, 439, 427), (427, 439, 440, 428), (428, 440, 441, 429), (429, 441, 442, 430), (430, 442, 443, 431), (431, 443, 432, 420), (432, 444, 445, 433), (433, 445, 446, 434), (434, 446, 447, 435), (435, 447, 448, 436), (436, 448, 449, 437), (437, 449, 450, 438), (438, 450, 451, 439), (439, 451, 452, 440), (440, 452, 453, 441), (441, 453, 454, 442), (442, 454, 455, 443), (443, 455, 444, 432), (444, 456, 457, 445), (445, 457, 458, 446), (446, 458, 459, 447), (447, 459, 460, 448), (448, 460, 461, 449), (449, 461, 462, 450), (450, 462, 463, 451), (451, 463, 464, 452), (452, 464, 465, 453), (453, 465, 466, 454), (454, 466, 467, 455), (455, 467, 456, 444), (456, 468, 469, 457), (457, 469, 470, 458), (458, 470, 471, 459), (459, 471, 472, 460), (460, 472, 473, 461), (461, 473, 474, 462), (462, 474, 475, 463), (463, 475, 476, 464), (464, 476, 477, 465), (465, 477, 478, 466), (466, 478, 479, 467), (467, 479, 468, 456), (468, 480, 481, 469), (469, 481, 482, 470), (470, 482, 483, 471), (471, 483, 484, 472), (472, 484, 485, 473), (473, 485, 486, 474), (474, 486, 487, 475), (475, 487, 488, 476), (476, 488, 489, 477), (477, 489, 490, 478), (478, 490, 491, 479), (479, 491, 480, 468), (480, 492, 493, 481), (481, 493, 494, 482), (482, 494, 495, 483), (483, 495, 496, 484), (484, 496, 497, 485), (485, 497, 498, 486), (486, 498, 499, 487), (487, 499, 500, 488), (488, 500, 501, 489), (489, 501, 502, 490), (490, 502, 503, 491), (491, 503, 492, 480), (492, 504, 505, 493), (493, 505, 506, 494), (494, 506, 507, 495), (495, 507, 508, 496), (496, 508, 509, 497), (497, 509, 510, 498), (498, 510, 511, 499), (499, 511, 512, 500), (500, 512, 513, 501), (501, 513, 514, 502), (502, 514, 515, 503), (503, 515, 504, 492), (504, 516, 517, 505), (505, 517, 518, 506), (506, 518, 519, 507), (507, 519, 520, 508), (508, 520, 521, 509), (509, 521, 522, 510), (510, 522, 523, 511), (511, 523, 524, 512), (512, 524, 525, 513), (513, 525, 526, 514), (514, 526, 527, 515), (515, 527, 516, 504), (516, 528, 529, 517), (517, 529, 530, 518), (518, 530, 531, 519), (519, 531, 532, 520), (520, 532, 533, 521), (521, 533, 534, 522), (522, 534, 535, 523), (523, 535, 536, 524), (524, 536, 537, 525), (525, 537, 538, 526), (526, 538, 539, 527), (527, 539, 528, 516), (528, 540, 541, 529), (529, 541, 542, 530), (530, 542, 543, 531), (531, 543, 544, 532), (532, 544, 545, 533), (533, 545, 546, 534), (534, 546, 547, 535), (535, 547, 548, 536), (536, 548, 549, 537), (537, 549, 550, 538), (538, 550, 551, 539), (539, 551, 540, 528), (540, 552, 553, 541), (541, 553, 554, 542), (542, 554, 555, 543), (543, 555, 556, 544), (544, 556, 557, 545), (545, 557, 558, 546), (546, 558, 559, 547), (547, 559, 560, 548), (548, 560, 561, 549), (549, 561, 562, 550), (550, 562, 563, 551), (551, 563, 552, 540), (552, 564, 565, 553), (553, 565, 566, 554), (554, 566, 567, 555), (555, 567, 568, 556), (556, 568, 569, 557), (557, 569, 570, 558), (558, 570, 571, 559), (559, 571, 572, 560), (560, 572, 573, 561), (561, 573, 574, 562), (562, 574, 575, 563), (563, 575, 564, 552), (564, 0, 1, 565), (565, 1, 2, 566), (566, 2, 3, 567), (567, 3, 4, 568), (568, 4, 5, 569), (569, 5, 6, 570), (570, 6, 7, 571), (571, 7, 8, 572), (572, 8, 9, 573), (573, 9, 10, 574), (574, 10, 11, 575), (575, 11, 0, 564), (576, 577, 578, 579), (580, 583, 582, 581), (576, 580, 581, 577), (577, 581, 582, 578), (578, 582, 583, 579), (580, 576, 579, 583), (584, 585, 587, 586), (586, 587, 591, 590), (590, 591, 589, 588), (588, 589, 585, 584), (586, 590, 588, 584), (591, 587, 585, 589), (592, 593, 595, 594), (594, 595, 599, 598), (598, 599, 597, 596), (596, 597, 593, 592), (594, 598, 596, 592), (599, 595, 593, 597), (600, 601, 603, 602), (602, 603, 607, 606), (606, 607, 605, 604), (604, 605, 601, 600), (602, 606, 604, 600), (607, 603, 601, 605), (608, 609, 611, 610), (610, 611, 615, 614), (614, 615, 613, 612), (612, 613, 609, 608), (610, 614, 612, 608), (615, 611, 609, 613), (616, 617, 619, 618), (618, 619, 623, 622), (622, 623, 621, 620), (620, 621, 617, 616), (618, 622, 620, 616), (623, 619, 617, 621), (624, 637, 636), (625, 637, 639), (624, 636, 641), (624, 641, 643), (624, 643, 640), (625, 639, 646), (626, 638, 648), (627, 642, 650), (628, 644, 652), (629, 645, 654), (625, 646, 649), (626, 648, 651), (627, 650, 653), (628, 652, 655), (629, 654, 647), (630, 656, 661), (631, 657, 663), (632, 658, 664), (633, 659, 665), (634, 660, 662), (662, 665, 635), (662, 660, 665), (660, 633, 665), (665, 664, 635), (665, 659, 664), (659, 632, 664), (664, 663, 635), (664, 658, 663), (658, 631, 663), (663, 661, 635), (663, 657, 661), (657, 630, 661), (661, 662, 635), (661, 656, 662), (656, 634, 662), (647, 660, 634), (647, 654, 660), (654, 633, 660), (655, 659, 633), (655, 652, 659), (652, 632, 659), (653, 658, 632), (653, 650, 658), (650, 631, 658), (651, 657, 631), (651, 648, 657), (648, 630, 657), (649, 656, 630), (649, 646, 656), (646, 634, 656), (654, 655, 633), (654, 645, 655), (645, 628, 655), (652, 653, 632), (652, 644, 653), (644, 627, 653), (650, 651, 631), (650, 642, 651), (642, 626, 651), (648, 649, 630), (648, 638, 649), (638, 625, 649), (646, 647, 634), (646, 639, 647), (639, 629, 647), (640, 645, 629), (640, 643, 645), (643, 628, 645), (643, 644, 628), (643, 641, 644), (641, 627, 644), (641, 642, 627), (641, 636, 642), (636, 626, 642), (639, 640, 629), (639, 637, 640), (637, 624, 640), (636, 638, 626), (636, 637, 638), (637, 625, 638), (733, 666, 793, 791, 789, 787, 785, 783, 781, 779, 777, 775, 773, 771, 769, 767, 765, 763, 761, 759, 757, 755, 753, 751, 749, 747, 745, 743, 741, 739, 737, 735), (668, 669, 671, 670), (788, 789, 791, 790), (670, 671, 673, 672), (786, 787, 789, 788), (672, 673, 675, 674), (784, 785, 787, 786), (674, 675, 677, 676), (782, 783, 785, 784), (676, 677, 679, 678), (780, 781, 783, 782), (678, 679, 681, 680), (778, 779, 781, 780), (680, 681, 683, 682), (776, 777, 779, 778), (682, 683, 685, 684), (774, 775, 777, 776), (684, 685, 687, 686), (772, 773, 775, 774), (686, 687, 689, 688), (770, 771, 773, 772), (688, 689, 691, 690), (768, 769, 771, 770), (690, 691, 693, 692), (766, 767, 769, 768), (692, 693, 695, 694), (764, 765, 767, 766), (694, 695, 697, 696), (762, 763, 765, 764), (696, 697, 699, 698), (760, 761, 763, 762), (698, 699, 701, 700), (758, 759, 761, 760), (700, 701, 703, 702), (756, 757, 759, 758), (702, 703, 705, 704), (754, 755, 757, 756), (704, 705, 707, 706), (752, 753, 755, 754), (706, 707, 709, 708), (750, 751, 753, 752), (708, 709, 711, 710), (748, 749, 751, 750), (710, 711, 713, 712), (801, 797, 795, 799), (746, 747, 749, 748), (712, 713, 715, 714), (796, 800, 798, 794), (744, 745, 747, 746), (714, 715, 717, 716), (798, 799, 795, 794), (742, 743, 745, 744), (716, 717, 719, 718), (800, 801, 799, 798), (740, 741, 743, 742), (718, 719, 721, 720), (796, 797, 801, 800), (738, 739, 741, 740), (720, 721, 723, 722), (794, 795, 797, 796), (736, 737, 739, 738), (722, 723, 725, 724), (667, 732, 734, 736, 738, 740, 742, 744, 746, 748, 750, 752, 754, 756, 758, 760, 762, 764, 766, 768, 770, 772, 774, 776, 778, 780, 782, 784, 786, 788, 790, 792), (734, 735, 737, 736), (724, 725, 727, 726), (792, 793, 666, 667), (732, 733, 735, 734), (726, 727, 729, 728), (671, 669, 731, 729, 727, 725, 723, 721, 719, 717, 715, 713, 711, 709, 707, 705, 703, 701, 699, 697, 695, 693, 691, 689, 687, 685, 683, 681, 679, 677, 675, 673), (667, 666, 733, 732), (728, 729, 731, 730), (790, 791, 793, 792), (730, 731, 669, 668), (668, 670, 672, 674, 676, 678, 680, 682, 684, 686, 688, 690, 692, 694, 696, 698, 700, 702, 704, 706, 708, 710, 712, 714, 716, 718, 720, 722, 724, 726, 728, 730)])
me_cube.polygons.foreach_set('material_index', [2, 2, 2, 2, 2, 2, 2, 2, 2, 2, 2, 2, 2, 2, 2, 2, 2, 2, 2, 2, 2, 2, 2, 2, 2, 2, 2, 2, 2, 2, 2, 2, 2, 2, 2, 2, 2, 2, 2, 2, 2, 2, 2, 2, 2, 2, 2, 2, 2, 2, 2, 2, 2, 2, 2, 2, 2, 2, 2, 2, 2, 2, 2, 2, 2, 2, 2, 2, 2, 2, 2, 2, 2, 2, 2, 2, 2, 2, 2, 2, 2, 2, 2, 2, 2, 2, 2, 2, 2, 2, 2, 2, 2, 2, 2, 2, 2, 2, 2, 2, 2, 2, 2, 2, 2, 2, 2, 2, 2, 2, 2, 2, 2, 2, 2, 2, 2, 2, 2, 2, 2, 2, 2, 2, 2, 2, 2, 2, 2, 2, 2, 2, 2, 2, 2, 2, 2, 2, 2, 2, 2, 2, 2, 2, 2, 2, 2, 2, 2, 2, 2, 2, 2, 2, 2, 2, 2, 2, 2, 2, 2, 2, 2, 2, 2, 2, 2, 2, 2, 2, 2, 2, 2, 2, 2, 2, 2, 2, 2, 2, 2, 2, 2, 2, 2, 2, 2, 2, 2, 2, 2, 2, 2, 2, 2, 2, 2, 2, 2, 2, 2, 2, 2, 2, 2, 2, 2, 2, 2, 2, 2, 2, 2, 2, 2, 2, 2, 2, 2, 2, 2, 2, 2, 2, 2, 2, 2, 2, 2, 2, 2, 2, 2, 2, 2, 2, 2, 2, 2, 2, 2, 2, 2, 2, 2, 2, 2, 2, 2, 2, 2, 2, 2, 2, 2, 2, 2, 2, 2, 2, 2, 2, 2, 2, 2, 2, 2, 2, 2, 2, 2, 2, 2, 2, 2, 2, 2, 2, 2, 2, 2, 2, 2, 2, 2, 2, 2, 2, 2, 2, 2, 2, 2, 2, 2, 2, 2, 2, 2, 2, 2, 2, 2, 2, 2, 2, 2, 2, 2, 2, 2, 2, 2, 2, 2, 2, 2, 2, 2, 2, 2, 2, 2, 2, 2, 2, 2, 2, 2, 2, 2, 2, 2, 2, 2, 2, 2, 2, 2, 2, 2, 2, 2, 2, 2, 2, 2, 2, 2, 2, 2, 2, 2, 2, 2, 2, 2, 2, 2, 2, 2, 2, 2, 2, 2, 2, 2, 2, 2, 2, 2, 2, 2, 2, 2, 2, 2, 2, 2, 2, 2, 2, 2, 2, 2, 2, 2, 2, 2, 2, 2, 2, 2, 2, 2, 2, 2, 2, 2, 2, 2, 2, 2, 2, 2, 2, 2, 2, 2, 2, 2, 2, 2, 2, 2, 2, 2, 2, 2, 2, 2, 2, 2, 2, 2, 2, 2, 2, 2, 2, 2, 2, 2, 2, 2, 2, 2, 2, 2, 2, 2, 2, 2, 2, 2, 2, 2, 2, 2, 2, 2, 2, 2, 2, 2, 2, 2, 2, 2, 2, 2, 2, 2, 2, 2, 2, 2, 2, 2, 2, 2, 2, 2, 2, 2, 2, 2, 2, 2, 2, 2, 2, 2, 2, 2, 2, 2, 2, 2, 2, 2, 2, 2, 2, 2, 2, 2, 2, 2, 2, 2, 2, 2, 2, 2, 2, 2, 2, 2, 2, 2, 2, 2, 2, 2, 2, 2, 2, 2, 2, 2, 2, 2, 2, 2, 2, 2, 2, 2, 2, 2, 2, 2, 2, 2, 2, 2, 2, 2, 2, 2, 2, 2, 2, 2, 2, 2, 2, 2, 2, 2, 2, 2, 2, 2, 2, 2, 2, 2, 2, 2, 2, 2, 2, 2, 2, 2, 2, 2, 2, 2, 2, 2, 2, 2, 2, 1, 1, 1, 1, 1, 1, 3, 3, 3, 3, 3, 3, 3, 3, 3, 3, 3, 3, 4, 4, 4, 4, 4, 4, 4, 4, 4, 4, 4, 4, 4, 4, 4, 4, 4, 4, 5, 5, 5, 5, 5, 5, 5, 5, 5, 5, 5, 5, 5, 5, 5, 5, 5, 5, 5, 5, 5, 5, 5, 5, 5, 5, 5, 5, 5, 5, 5, 5, 5, 5, 5, 5, 5, 5, 5, 5, 5, 5, 5, 5, 5, 5, 5, 5, 5, 5, 5, 5, 5, 5, 5, 5, 5, 5, 5, 5, 5, 5, 5, 5, 5, 5, 5, 5, 5, 5, 5, 5, 5, 5, 5, 5, 5, 5, 5, 5, 5, 5, 5, 5, 5, 5, 5, 5, 5, 5, 5, 5, 5, 5, 5, 5, 5, 5, 5, 5, 5, 5, 5, 5, 5, 5, 5, 5, 5, 5, 5, 5, 5, 5, 5, 5, 5, 5, 5, 5, 5, 5, 5, 5, 5, 5, 5, 5, 5, 5, 5, 5, 5, 5, 5, 5, 5, 5, 5, 5, 5, 5, 5, 5, 5, 5, 5, 5, 5, 5, 5, 5, 5, 5])
me_cube.materials.append(mat_material)
me_cube.materials.append(mat_steelbox)
me_cube.materials.append(mat_tech)
me_cube.materials.append(mat_button1)
me_cube.materials.append(mat_button2)
me_cube.materials.append(mat_bulb)
me_cube.use_remesh_preserve_volume = False
me_cube.use_remesh_preserve_attributes = False
me_cube.use_mirror_vertex_groups = False
me_cube.update()

# ---- objects
ob_cube = bpy.data.objects.new('Cube', me_cube)
ob_lamp = bpy.data.objects.new('Lamp', light_lamp)
ob_camera = bpy.data.objects.new('Camera', cam_camera)

# ---- transforms, parenting, visibility, modifiers, constraints
ob_cube.location = (0.0, 0.0, 1.432)
ob_cube.scale = (0.5139, 1.0, 1.453)
ob_cube.lock_rotations_4d = False
ob_cube.empty_display_type = 'ARROWS'
ob_cube.lineart.crease_threshold = 0.0
ob_lamp.location = (4.076, 1.005, 5.904)
ob_lamp.rotation_euler = (0.6503, 0.05522, 1.866)
ob_lamp.lock_rotations_4d = False
ob_lamp.empty_display_type = 'ARROWS'
ob_lamp.color = (0.0, 0.0, 0.0, 0.0)
ob_lamp.lineart.crease_threshold = 0.0
ob_camera.location = (7.481, -6.508, 5.344)
ob_camera.rotation_euler = (1.109, 0.0, 0.8149)
ob_camera.lock_rotations_4d = False
ob_camera.empty_display_type = 'ARROWS'
ob_camera.color = (0.0, 0.0, 0.0, 0.0)
ob_camera.display_type = 'WIRE'
ob_camera.lineart.crease_threshold = 0.0

# ---- collection membership
col_collection_1.objects.link(ob_cube)
col_collection_1.objects.link(ob_lamp)
col_collection_1.objects.link(ob_camera)

# ---- scene / render settings (as saved in the file)
scene.camera = ob_camera
scene.frame_start = 1; scene.frame_end = 250; scene.frame_set(1)
scene.render.engine = 'BLENDER_EEVEE_NEXT'
scene.render.resolution_percentage = 50
scene.render.dither_intensity = 0.0
scene.cycles.use_denoising = False
scene.cycles.samples = 128
scene.cycles.sampling_pattern = 'TABULATED_SOBOL'
scene.cycles.light_sampling_threshold = 0.0
scene.cycles.use_adaptive_sampling = False
scene.cycles.use_light_tree = False
scene.cycles.blur_glossy = 0.0
scene.cycles.sample_clamp_indirect = 0.0
scene.view_settings.view_transform = 'Standard'
bpy.context.view_layer.update()
